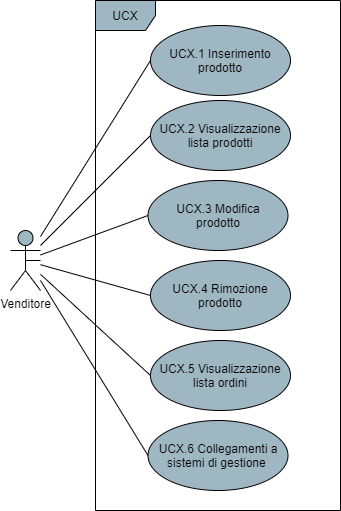

The diagram above was exported from draw.io. Its source (the exported page's mxGraphModel, read from the mxfile embedded in the PNG):
<mxGraphModel dx="1086" dy="626" grid="1" gridSize="10" guides="1" tooltips="1" connect="1" arrows="1" fold="1" page="1" pageScale="1" pageWidth="850" pageHeight="1100" math="0" shadow="0">
  <root>
    <mxCell id="0" />
    <mxCell id="1" parent="0" />
    <mxCell id="91bnOnWIWstpu17TpPb4-4" style="rounded=0;orthogonalLoop=1;jettySize=auto;html=1;entryX=0;entryY=0.5;entryDx=0;entryDy=0;endArrow=none;endFill=0;" parent="1" source="91bnOnWIWstpu17TpPb4-1" target="91bnOnWIWstpu17TpPb4-3" edge="1">
      <mxGeometry relative="1" as="geometry" />
    </mxCell>
    <mxCell id="bLCyY0Xk3GY4FDAfaLq9-7" style="edgeStyle=none;rounded=0;orthogonalLoop=1;jettySize=auto;html=1;entryX=0;entryY=0.5;entryDx=0;entryDy=0;endArrow=none;endFill=0;" parent="1" source="91bnOnWIWstpu17TpPb4-1" target="bLCyY0Xk3GY4FDAfaLq9-1" edge="1">
      <mxGeometry relative="1" as="geometry" />
    </mxCell>
    <mxCell id="bLCyY0Xk3GY4FDAfaLq9-8" style="edgeStyle=none;rounded=0;orthogonalLoop=1;jettySize=auto;html=1;entryX=0;entryY=0.5;entryDx=0;entryDy=0;endArrow=none;endFill=0;" parent="1" source="91bnOnWIWstpu17TpPb4-1" target="bLCyY0Xk3GY4FDAfaLq9-2" edge="1">
      <mxGeometry relative="1" as="geometry" />
    </mxCell>
    <mxCell id="bLCyY0Xk3GY4FDAfaLq9-9" style="edgeStyle=none;rounded=0;orthogonalLoop=1;jettySize=auto;html=1;entryX=0;entryY=0.5;entryDx=0;entryDy=0;endArrow=none;endFill=0;" parent="1" source="91bnOnWIWstpu17TpPb4-1" target="bLCyY0Xk3GY4FDAfaLq9-3" edge="1">
      <mxGeometry relative="1" as="geometry" />
    </mxCell>
    <mxCell id="bLCyY0Xk3GY4FDAfaLq9-10" style="edgeStyle=none;rounded=0;orthogonalLoop=1;jettySize=auto;html=1;entryX=0;entryY=0.5;entryDx=0;entryDy=0;endArrow=none;endFill=0;" parent="1" source="91bnOnWIWstpu17TpPb4-1" target="bLCyY0Xk3GY4FDAfaLq9-4" edge="1">
      <mxGeometry relative="1" as="geometry" />
    </mxCell>
    <mxCell id="rWM-gXd8Gq7LZzOuxqAA-2" style="rounded=0;orthogonalLoop=1;jettySize=auto;html=1;entryX=0;entryY=0.5;entryDx=0;entryDy=0;startArrow=none;startFill=0;endArrow=none;endFill=0;" edge="1" parent="1" target="rWM-gXd8Gq7LZzOuxqAA-1">
      <mxGeometry relative="1" as="geometry">
        <mxPoint x="220" y="570" as="sourcePoint" />
      </mxGeometry>
    </mxCell>
    <mxCell id="91bnOnWIWstpu17TpPb4-1" value="Venditore" style="shape=umlActor;verticalLabelPosition=bottom;verticalAlign=top;html=1;fillColor=#9FB6C3;" parent="1" vertex="1">
      <mxGeometry x="190" y="520" width="30" height="60" as="geometry" />
    </mxCell>
    <mxCell id="91bnOnWIWstpu17TpPb4-2" value="UCX" style="shape=umlFrame;whiteSpace=wrap;html=1;fillColor=#9FB6C3;" parent="1" vertex="1">
      <mxGeometry x="275" y="290" width="245" height="510" as="geometry" />
    </mxCell>
    <mxCell id="91bnOnWIWstpu17TpPb4-3" value="UCX.1 Inserimento prodotto" style="ellipse;whiteSpace=wrap;html=1;fillColor=#9FB6C3;" parent="1" vertex="1">
      <mxGeometry x="330" y="315" width="140" height="70" as="geometry" />
    </mxCell>
    <mxCell id="bLCyY0Xk3GY4FDAfaLq9-1" value="UCX.2 Visualizzazione lista prodotti" style="ellipse;whiteSpace=wrap;html=1;fillColor=#9FB6C3;" parent="1" vertex="1">
      <mxGeometry x="330" y="390" width="140" height="70" as="geometry" />
    </mxCell>
    <mxCell id="bLCyY0Xk3GY4FDAfaLq9-2" value="UCX.3 Modifica&lt;br&gt;prodotto" style="ellipse;whiteSpace=wrap;html=1;fillColor=#9FB6C3;" parent="1" vertex="1">
      <mxGeometry x="327.5" y="470" width="140" height="70" as="geometry" />
    </mxCell>
    <mxCell id="bLCyY0Xk3GY4FDAfaLq9-3" value="UCX.4 Rimozione prodotto" style="ellipse;whiteSpace=wrap;html=1;fillColor=#9FB6C3;" parent="1" vertex="1">
      <mxGeometry x="330" y="550" width="140" height="70" as="geometry" />
    </mxCell>
    <mxCell id="bLCyY0Xk3GY4FDAfaLq9-4" value="UCX.5 Visualizzazione lista ordini" style="ellipse;whiteSpace=wrap;html=1;fillColor=#9FB6C3;" parent="1" vertex="1">
      <mxGeometry x="330" y="630" width="140" height="70" as="geometry" />
    </mxCell>
    <mxCell id="rWM-gXd8Gq7LZzOuxqAA-1" value="UCX.6 Collegamenti a sistemi di gestione&amp;nbsp;" style="ellipse;whiteSpace=wrap;html=1;fillColor=#9FB6C3;" vertex="1" parent="1">
      <mxGeometry x="327.5" y="710" width="140" height="70" as="geometry" />
    </mxCell>
    <mxCell id="rWM-gXd8Gq7LZzOuxqAA-3" style="edgeStyle=none;rounded=0;orthogonalLoop=1;jettySize=auto;html=1;exitX=0.5;exitY=0.5;exitDx=0;exitDy=0;exitPerimeter=0;startArrow=none;startFill=0;endArrow=none;endFill=0;" edge="1" parent="1" source="91bnOnWIWstpu17TpPb4-1" target="91bnOnWIWstpu17TpPb4-1">
      <mxGeometry relative="1" as="geometry" />
    </mxCell>
  </root>
</mxGraphModel>